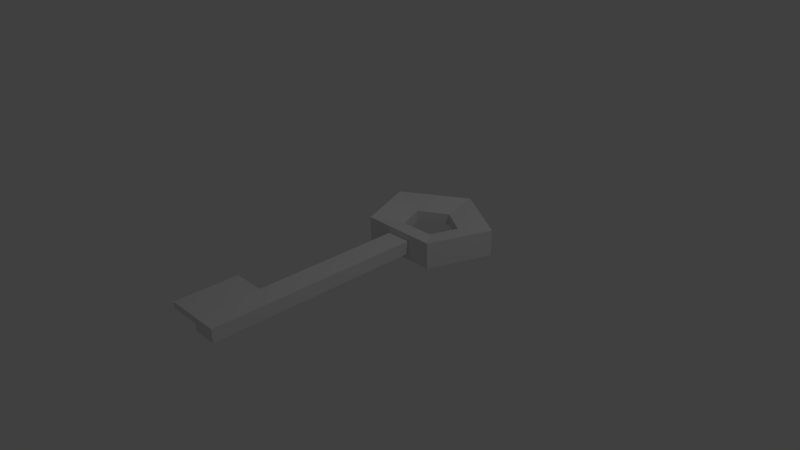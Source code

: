 # Source: bronze_key.blend  (saved by Blender 2.71.0; exported with 4.5.12 LTS)
import bpy
from mathutils import Matrix  # noqa: F401  (used for matrix-valued properties, if any)

bpy.ops.wm.read_factory_settings(use_empty=True)
scene = bpy.context.scene
scene.name = 'Scene'

# ---- collections
col_collection_1 = bpy.data.collections.new('Collection 1'); scene.collection.children.link(col_collection_1)

# ---- world
world_world = bpy.data.worlds.new('World'); scene.world = world_world
world_world.color = (0.05088, 0.05088, 0.05088)
world_world.use_sun_shadow = False
world_world.sun_shadow_jitter_overblur = 0.0
world_world.cycles.sampling_method = 'MANUAL'
world_world.cycles.sample_map_resolution = 256

# ---- cameras
cam_camera = bpy.data.cameras.new('Camera')
cam_camera.clip_end = 100.0
cam_camera.lens = 35.0
cam_camera.sensor_width = 32.0
cam_camera.sensor_height = 18.0
cam_camera.ortho_scale = 7.314
cam_camera.dof.focus_distance = 0.0
cam_camera.dof.aperture_fstop = 128.0

# ---- lights
light_lamp = bpy.data.lights.new('Lamp', 'POINT')
light_lamp.transmission_factor = 0.0
light_lamp.cutoff_distance = 30.0
light_lamp.energy = 100.0
light_lamp.shadow_buffer_clip_start = 1.001
light_lamp.shadow_soft_size = 0.1
light_lamp.shadow_maximum_resolution = 0.006
light_lamp.use_absolute_resolution = True
light_lamp.cycles.use_multiple_importance_sampling = False

# ---- meshes
me_cube_001 = bpy.data.meshes.new('Cube.001')
me_cube_001.from_pydata([(0.05471, -7.579, -1.271), (0.05471, 0.7174, -1.271), (1.0, 0.7174, -1.271), (1.0, -7.579, -1.271), (0.05471, -7.579, 0.02909), (0.05471, 0.7174, 0.02909), (1.0, 0.7174, 0.02909), (1.0, -7.579, 0.02909), (-1.406, -7.475, -0.904), (-1.406, -5.018, -0.904), (0.7444, -5.018, -0.904), (0.7444, -7.475, -0.904), (-1.406, -7.475, -0.2974), (-1.406, -5.018, -0.2974), (0.7444, -5.018, -0.2974), (0.7444, -7.475, -0.2974), (0.4643, 4.489, -1.93), (-1.941, 3.018, -1.93), (-1.022, 0.6375, -1.93), (1.951, 0.6375, -1.93), (2.87, 3.018, -1.93), (0.4643, 4.489, 0.6684), (-1.941, 3.018, 0.6684), (-1.022, 0.6375, 0.6684), (1.951, 0.6375, 0.6684), (2.87, 3.018, 0.6684), (0.4643, 4.489, 0.6684), (-1.941, 3.018, 0.6684), (-1.022, 0.6375, 0.6684), (1.951, 0.6375, 0.6684), (2.87, 3.018, 0.6684), (0.4643, 3.312, -1.212), (-0.6113, 2.654, -1.212), (-0.2004, 1.59, -1.212), (1.129, 1.59, -1.212), (1.54, 2.654, -1.212), (0.4643, 3.312, -0.04996), (-0.6113, 2.654, -0.04996), (-0.2004, 1.59, -0.04996), (1.129, 1.59, -0.04996), (1.54, 2.654, -0.04996)], [], [(4, 5, 1, 0), (5, 6, 2, 1), (6, 7, 3, 2), (7, 4, 0, 3), (0, 1, 2, 3), (7, 6, 5, 4), (12, 13, 9, 8), (13, 14, 10, 9), (14, 15, 11, 10), (15, 12, 8, 11), (8, 9, 10, 11), (15, 14, 13, 12), (29, 30, 40, 39), (25, 21, 26, 30), (20, 16, 21, 25), (19, 20, 25, 24), (18, 19, 24, 23), (17, 18, 23, 22), (16, 17, 22, 21), (30, 26, 36, 40), (24, 25, 30, 29), (23, 24, 29, 28), (22, 23, 28, 27), (21, 22, 27, 26), (34, 39, 40, 35), (33, 38, 39, 34), (28, 29, 39, 38), (27, 28, 38, 37), (26, 27, 37, 36), (16, 20, 35, 31), (20, 19, 34, 35), (19, 18, 33, 34), (18, 17, 32, 33), (17, 16, 31, 32), (35, 40, 36, 31), (31, 36, 37, 32), (32, 37, 38, 33)])
_uv = me_cube_001.uv_layers.new(name='UVMap')
_uv.uv.foreach_set('vector', [0.09718, 0.09718, 0.9028, 0.09718, 0.9028, 0.9028, 0.09718, 0.9028, 0.09718, 0.09718, 0.9028, 0.09718, 0.9028, 0.9028, 0.09718, 0.9028, 0.09718, 0.09718, 0.9028, 0.09718, 0.9028, 0.9028, 0.09718, 0.9028, 0.09718, 0.09718, 0.9028, 0.09718, 0.9028, 0.9028, 0.09718, 0.9028, 0.09718, 0.09718, 0.9028, 0.09718, 0.9028, 0.9028, 0.09718, 0.9028, 0.09718, 0.09718, 0.9028, 0.09718, 0.9028, 0.9028, 0.09718, 0.9028, 0.09718, 0.09718, 0.9028, 0.09718, 0.9028, 0.9028, 0.09718, 0.9028, 0.09718, 0.09718, 0.9028, 0.09718, 0.9028, 0.9028, 0.09718, 0.9028, 0.09718, 0.09718, 0.9028, 0.09718, 0.9028, 0.9028, 0.09718, 0.9028, 0.09718, 0.09718, 0.9028, 0.09718, 0.9028, 0.9028, 0.09718, 0.9028, 0.09718, 0.09718, 0.9028, 0.09718, 0.9028, 0.9028, 0.09718, 0.9028, 0.09718, 0.09718, 0.9028, 0.09718, 0.9028, 0.9028, 0.09718, 0.9028, 0.09718, 0.09718, 0.9028, 0.09718, 0.9028, 0.9028, 0.09718, 0.9028, 0.09718, 0.09718, 0.9028, 0.09718, 0.9028, 0.9028, 0.09718, 0.9028, 0.09718, 0.09718, 0.9028, 0.09718, 0.9028, 0.9028, 0.09718, 0.9028, 0.09718, 0.09718, 0.9028, 0.09718, 0.9028, 0.9028, 0.09718, 0.9028, 0.09718, 0.09718, 0.9028, 0.09718, 0.9028, 0.9028, 0.09718, 0.9028, 0.09718, 0.09718, 0.9028, 0.09718, 0.9028, 0.9028, 0.09718, 0.9028, 0.09718, 0.09718, 0.9028, 0.09718, 0.9028, 0.9028, 0.09718, 0.9028, 0.09718, 0.09718, 0.9028, 0.09718, 0.9028, 0.9028, 0.09718, 0.9028, 0.09718, 0.09718, 0.9028, 0.09718, 0.9028, 0.9028, 0.09718, 0.9028, 0.09718, 0.09718, 0.9028, 0.09718, 0.9028, 0.9028, 0.09718, 0.9028, 0.09718, 0.09718, 0.9028, 0.09718, 0.9028, 0.9028, 0.09718, 0.9028, 0.09718, 0.09718, 0.9028, 0.09718, 0.9028, 0.9028, 0.09718, 0.9028, 0.09718, 0.09718, 0.9028, 0.09718, 0.9028, 0.9028, 0.09718, 0.9028, 0.09718, 0.09718, 0.9028, 0.09718, 0.9028, 0.9028, 0.09718, 0.9028, 0.09718, 0.09718, 0.9028, 0.09718, 0.9028, 0.9028, 0.09718, 0.9028, 0.09718, 0.09718, 0.9028, 0.09718, 0.9028, 0.9028, 0.09718, 0.9028, 0.09718, 0.09718, 0.9028, 0.09718, 0.9028, 0.9028, 0.09718, 0.9028, 0.09718, 0.09718, 0.9028, 0.09718, 0.9028, 0.9028, 0.09718, 0.9028, 0.09718, 0.09718, 0.9028, 0.09718, 0.9028, 0.9028, 0.09718, 0.9028, 0.09718, 0.09718, 0.9028, 0.09718, 0.9028, 0.9028, 0.09718, 0.9028, 0.09718, 0.09718, 0.9028, 0.09718, 0.9028, 0.9028, 0.09718, 0.9028, 0.09718, 0.09718, 0.9028, 0.09718, 0.9028, 0.9028, 0.09718, 0.9028, 0.09718, 0.09718, 0.9028, 0.09718, 0.9028, 0.9028, 0.09718, 0.9028, 0.09718, 0.09718, 0.9028, 0.09718, 0.9028, 0.9028, 0.09718, 0.9028, 0.09718, 0.09718, 0.9028, 0.09718, 0.9028, 0.9028, 0.09718, 0.9028])
me_cube_001.use_remesh_preserve_volume = False
me_cube_001.use_remesh_preserve_attributes = False
me_cube_001.use_mirror_vertex_groups = False
me_cube_001.update()

# ---- objects
ob_cube = bpy.data.objects.new('Cube', me_cube_001)
ob_lamp = bpy.data.objects.new('Lamp', light_lamp)
ob_camera = bpy.data.objects.new('Camera', cam_camera)

# ---- transforms, parenting, visibility, modifiers, constraints
ob_cube.location = (0.0844, -0.02202, 0.2742)
ob_cube.scale = (0.3497, 0.3497, 0.1362)
ob_cube.lineart.crease_threshold = 0.0
ob_lamp.location = (4.076, 1.005, 5.904)
ob_lamp.rotation_euler = (0.6503, 0.05522, 1.866)
ob_lamp.lock_rotations_4d = False
ob_lamp.empty_display_type = 'ARROWS'
ob_lamp.color = (0.0, 0.0, 0.0, 0.0)
ob_lamp.lineart.crease_threshold = 0.0
ob_camera.location = (7.481, -6.508, 5.344)
ob_camera.rotation_euler = (1.109, 0.01082, 0.8149)
ob_camera.lock_rotations_4d = False
ob_camera.empty_display_type = 'ARROWS'
ob_camera.color = (0.0, 0.0, 0.0, 0.0)
ob_camera.display_type = 'WIRE'
ob_camera.lineart.crease_threshold = 0.0

# ---- collection membership
col_collection_1.objects.link(ob_cube)
col_collection_1.objects.link(ob_lamp)
col_collection_1.objects.link(ob_camera)

# ---- scene / render settings (as saved in the file)
scene.camera = ob_camera
scene.frame_start = 1; scene.frame_end = 250; scene.frame_set(1)
scene.render.engine = 'BLENDER_EEVEE_NEXT'
scene.render.resolution_percentage = 50
scene.render.dither_intensity = 0.0
scene.cycles.use_denoising = False
scene.cycles.samples = 10
scene.cycles.sampling_pattern = 'TABULATED_SOBOL'
scene.cycles.light_sampling_threshold = 0.0
scene.cycles.use_adaptive_sampling = False
scene.cycles.use_light_tree = False
scene.cycles.blur_glossy = 0.0
scene.cycles.volume_bounces = 1
scene.cycles.pixel_filter_type = 'GAUSSIAN'
scene.cycles.sample_clamp_indirect = 0.0
scene.view_settings.view_transform = 'Standard'
bpy.context.view_layer.update()
